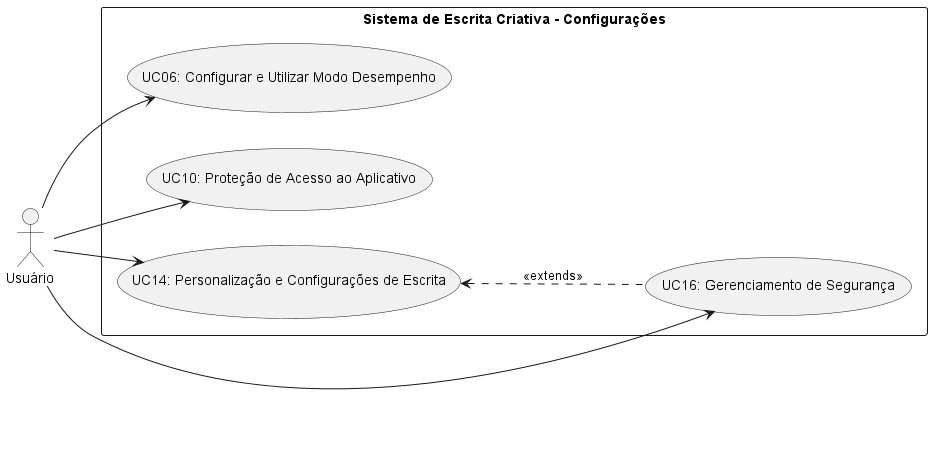

The diagram above was rendered by PlantUML. Its source (embedded in the PNG):
@startuml Diagrama03
left to right direction

actor "Usuário" as U

rectangle "Sistema de Escrita Criativa - Configurações" {
    usecase "UC06: Configurar e Utilizar Modo Desempenho" as UC06
    usecase "UC10: Proteção de Acesso ao Aplicativo" as UC10
    usecase "UC14: Personalização e Configurações de Escrita" as UC14
    usecase "UC16: Gerenciamento de Segurança" as UC16
}

UC14 <.-. UC16: <<extends>>

U --> UC06
U --> UC10
U --> UC14
U --> UC16
@enduml